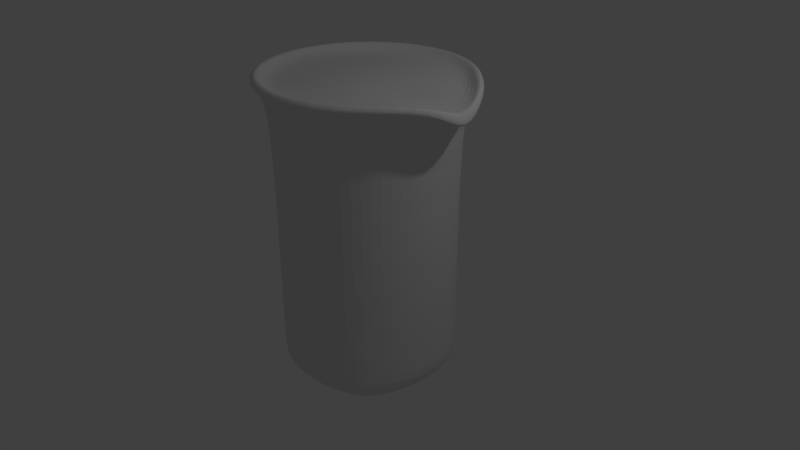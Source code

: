 # Source: SFG_Equipment_01.blend  (saved by Blender 2.79.0; exported with 4.5.12 LTS)
import bpy
from mathutils import Matrix  # noqa: F401  (used for matrix-valued properties, if any)

bpy.ops.wm.read_factory_settings(use_empty=True)
scene = bpy.context.scene
scene.name = 'Scene'

# ---- collections
col_collection_1 = bpy.data.collections.new('Collection 1'); scene.collection.children.link(col_collection_1)

# ---- materials (node trees are filled in below, after node groups)
mat_material = bpy.data.materials.new('Material')
mat_material.alpha_threshold = 0.0
mat_material.use_transparent_shadow = False
mat_material.roughness = 0.5
mat_material.line_color = (0.0, 0.0, 0.0, 1.0)

# ---- material node trees

# ---- world
world_world = bpy.data.worlds.new('World'); scene.world = world_world
world_world.color = (0.05088, 0.05088, 0.05088)
world_world.use_sun_shadow = False
world_world.sun_shadow_jitter_overblur = 0.0
world_world.cycles.sampling_method = 'MANUAL'

# ---- cameras
cam_camera = bpy.data.cameras.new('Camera')
cam_camera.clip_end = 100.0
cam_camera.lens = 35.0
cam_camera.sensor_width = 32.0
cam_camera.sensor_height = 18.0
cam_camera.ortho_scale = 7.314
cam_camera.dof.focus_distance = 0.0
cam_camera.dof.aperture_fstop = 128.0

# ---- lights
light_lamp = bpy.data.lights.new('Lamp', 'POINT')
light_lamp.transmission_factor = 0.0
light_lamp.cutoff_distance = 30.0
light_lamp.energy = 100.0
light_lamp.shadow_buffer_clip_start = 1.001
light_lamp.shadow_soft_size = 0.1
light_lamp.shadow_maximum_resolution = 0.006
light_lamp.use_absolute_resolution = True

# ---- meshes
me_cube = bpy.data.meshes.new('Cube')
me_cube.from_pydata([(0.8221, 0.8221, -1.501), (0.8221, -0.8221, -1.501), (-0.8221, -0.8221, -1.501), (-0.8221, 0.8221, -1.501), (0.8501, 0.8423, 2.3), (0.8501, -0.8426, 2.3), (-0.8348, -0.8426, 2.3), (-0.8348, 0.8423, 2.3), (1.163, 1.565e-07, -1.501), (8.941e-08, 1.163, -1.501), (0.8221, 0.8221, -0.5013), (8.941e-08, -1.163, -1.501), (0.8221, -0.8221, -0.5013), (-1.163, 1.565e-07, -1.501), (-0.8221, -0.8221, -0.5013), (-0.8221, 0.8221, -0.5013), (1.451, -0.0001243, 2.236), (0.00767, 1.191, 2.3), (0.007669, -1.192, 2.3), (-1.184, -0.0001236, 2.3), (2.833e-07, 1.163, -0.5013), (-1.163, 2.423e-07, -0.5013), (-3.727e-07, -1.163, -0.5013), (1.163, -4.137e-07, -0.5013), (-1.49e-07, -1.788e-07, 2.32), (5.96e-08, 1.192e-07, -1.501), (1.074, -0.4449, -1.501), (-0.4449, 1.074, -1.501), (0.8221, 0.8221, -0.001315), (-0.4449, -1.074, -1.501), (0.8221, -0.8221, -0.001315), (-1.074, 0.4449, -1.501), (-0.8221, -0.8221, -0.001315), (-0.8221, 0.8221, -0.001315), (1.441, -0.2674, 2.3), (-0.4483, 1.101, 2.3), (-0.4483, -1.101, 2.3), (-1.093, 0.4558, 2.3), (1.074, 0.4449, -1.501), (0.4449, 1.074, -1.501), (0.8221, 0.8221, -1.001), (0.4449, -1.074, -1.501), (0.8221, -0.8221, -1.001), (-1.074, -0.4449, -1.501), (-0.8221, -0.8221, -1.001), (-0.8221, 0.8221, -1.001), (1.441, 0.2523, 2.3), (0.4636, 1.101, 2.3), (0.4636, -1.101, 2.3), (-1.093, -0.4561, 2.3), (-0.4449, 1.074, -0.5013), (0.4449, 1.074, -0.5013), (4.07e-07, 1.163, -0.001315), (2.636e-07, 1.163, -1.001), (-1.074, 0.4449, -0.5013), (-1.074, -0.4449, -0.5013), (-1.163, 2.636e-07, -1.001), (-1.163, 3.064e-07, -0.001315), (-0.4449, -1.074, -0.5013), (0.4449, -1.074, -0.5013), (-1.891e-07, -1.163, -1.001), (-5.262e-07, -1.163, -0.001315), (1.074, -0.4449, -0.5013), (1.074, 0.4449, -0.5013), (1.163, -1.891e-07, -1.001), (1.163, -6.268e-07, -0.001315), (-3.427e-07, -0.5, 2.32), (4.47e-08, 0.5, 2.32), (0.5, -3.576e-07, 2.236), (-0.5, 0.0, 2.32), (-0.5, 2.086e-07, -1.501), (0.5, 2.98e-08, -1.501), (1.192e-07, 0.5, -1.501), (2.98e-08, -0.5, -1.501), (0.5, -0.5, -1.501), (0.5, 0.5, -1.501), (-0.5, 0.5, -1.501), (-0.5, 0.5, 2.32), (0.5, 0.5, 2.32), (0.5, -0.5, 2.32), (1.074, 0.4449, -0.001315), (1.074, 0.4449, -1.001), (1.074, -0.4449, -1.001), (0.4449, -1.074, -0.001315), (0.4449, -1.074, -1.001), (-0.4449, -1.074, -1.001), (-1.074, -0.4449, -0.001315), (-1.074, -0.4449, -1.001), (-1.074, 0.4449, -1.001), (0.4449, 1.074, -1.001), (0.4449, 1.074, -0.001315), (-0.4449, 1.074, -0.001315), (-0.4449, 1.074, -1.001), (-1.074, 0.4449, -0.001315), (-0.4449, -1.074, -0.001315), (1.074, -0.4449, -0.001315), (-0.5, -0.5, 2.32), (-0.5, -0.5, -1.501), (0.8221, 0.8221, 2.207), (0.8221, -0.8221, 2.207), (-0.8221, -0.8221, 2.207), (-0.8221, 0.8221, 2.207), (2.759e-07, 1.163, 2.207), (-1.163, 1.82e-07, 2.207), (-4.752e-07, -1.163, 2.207), (1.163, -5.691e-07, 2.207), (1.074, 0.4449, 2.207), (0.4449, -1.074, 2.207), (-1.074, -0.4449, 2.207), (0.4449, 1.074, 2.207), (-0.4449, 1.074, 2.207), (-1.074, 0.4449, 2.207), (-0.4449, -1.074, 2.207), (1.074, -0.4449, 2.207), (0.9827, 0.9867, 2.337), (0.9827, -0.9865, 2.337), (-0.9905, -0.9865, 2.337), (-0.9905, 0.9867, 2.337), (-0.003895, 1.395, 2.337), (0.53, 1.289, 2.337), (-0.5378, 1.289, 2.337), (-1.399, 5.805e-05, 2.337), (-0.003896, -1.395, 2.337), (1.601, 5.716e-05, 2.007), (1.494, 0.4059, 2.337), (0.53, -1.289, 2.337), (-1.293, -0.5339, 2.337), (-1.293, 0.534, 2.337), (-0.5378, -1.289, 2.337), (1.494, -0.4151, 2.337), (0.9689, 0.9709, 2.4), (0.9689, -0.9709, 2.4), (-0.9728, -0.9709, 2.4), (-0.9728, 0.9709, 2.4), (-0.001947, 1.373, 2.4), (0.5235, 1.269, 2.4), (-0.5274, 1.269, 2.4), (-1.375, 2.914e-05, 2.4), (-0.001948, -1.373, 2.4), (1.619, 2.827e-05, 2.072), (1.56, 0.3461, 2.4), (0.5235, -1.268, 2.4), (-1.27, -0.5254, 2.4), (-1.27, 0.5255, 2.4), (-0.5274, -1.268, 2.4), (1.56, -0.3591, 2.4), (0.9203, 0.9181, 2.452), (0.9203, -0.9182, 2.452), (-0.916, -0.9182, 2.452), (-0.916, 0.9181, 2.452), (0.002169, 1.298, 2.452), (0.4991, 1.2, 2.452), (-0.4947, 1.2, 2.452), (-1.296, -3.621e-05, 2.452), (0.002168, -1.298, 2.452), (1.554, -3.703e-05, 2.253), (1.518, 0.303, 2.452), (0.4991, -1.2, 2.452), (-1.197, -0.4969, 2.452), (-1.197, 0.4969, 2.452), (-0.4947, -1.2, 2.452), (1.518, -0.3172, 2.452)], [], [(97, 29, 2, 43), (96, 49, 6, 36), (161, 34, 5, 147), (160, 36, 6, 148), (159, 37, 7, 149), (92, 27, 3, 45), (91, 50, 15, 33), (90, 51, 20, 52), (89, 39, 9, 53), (88, 54, 15, 45), (87, 55, 21, 56), (158, 49, 19, 153), (85, 58, 14, 44), (84, 59, 22, 60), (157, 48, 18, 154), (82, 62, 12, 42), (81, 63, 23, 64), (156, 46, 16, 155), (79, 66, 18, 48), (78, 67, 24, 68), (77, 37, 19, 69), (76, 70, 13, 31), (75, 71, 25, 72), (74, 41, 11, 73), (71, 74, 73, 25), (8, 26, 74, 71), (26, 1, 41, 74), (39, 75, 72, 9), (0, 38, 75, 39), (38, 8, 71, 75), (27, 76, 31, 3), (9, 72, 76, 27), (72, 25, 70, 76), (67, 77, 69, 24), (17, 35, 77, 67), (35, 7, 37, 77), (46, 78, 68, 16), (4, 47, 78, 46), (47, 17, 67, 78), (34, 79, 48, 5), (16, 68, 79, 34), (68, 24, 66, 79), (63, 80, 65, 23), (10, 28, 80, 63), (146, 4, 46, 156), (38, 81, 64, 8), (0, 40, 81, 38), (40, 10, 63, 81), (26, 82, 42, 1), (8, 64, 82, 26), (64, 23, 62, 82), (59, 83, 61, 22), (12, 30, 83, 59), (147, 5, 48, 157), (41, 84, 60, 11), (1, 42, 84, 41), (42, 12, 59, 84), (29, 85, 44, 2), (11, 60, 85, 29), (60, 22, 58, 85), (55, 86, 57, 21), (14, 32, 86, 55), (148, 6, 49, 158), (43, 87, 56, 13), (2, 44, 87, 43), (44, 14, 55, 87), (31, 88, 45, 3), (13, 56, 88, 31), (56, 21, 54, 88), (51, 89, 53, 20), (10, 40, 89, 51), (40, 0, 39, 89), (109, 90, 52, 102), (98, 28, 90, 109), (28, 10, 51, 90), (110, 91, 33, 101), (102, 52, 91, 110), (52, 20, 50, 91), (50, 92, 45, 15), (20, 53, 92, 50), (53, 9, 27, 92), (54, 93, 33, 15), (21, 57, 93, 54), (153, 19, 37, 159), (58, 94, 32, 14), (22, 61, 94, 58), (154, 18, 36, 160), (62, 95, 30, 12), (23, 65, 95, 62), (155, 16, 34, 161), (66, 96, 36, 18), (24, 69, 96, 66), (69, 19, 49, 96), (70, 97, 43, 13), (25, 73, 97, 70), (73, 11, 29, 97), (65, 105, 113, 95), (61, 104, 112, 94), (57, 103, 111, 93), (118, 102, 110, 120), (120, 110, 101, 117), (114, 98, 109, 119), (119, 109, 102, 118), (32, 100, 108, 86), (30, 99, 107, 83), (28, 98, 106, 80), (80, 106, 105, 65), (83, 107, 104, 61), (86, 108, 103, 57), (93, 111, 101, 33), (94, 112, 100, 32), (95, 113, 99, 30), (135, 119, 118, 134), (130, 114, 119, 135), (136, 120, 117, 133), (134, 118, 120, 136), (105, 123, 129, 113), (104, 122, 128, 112), (103, 121, 127, 111), (100, 116, 126, 108), (99, 115, 125, 107), (98, 114, 124, 106), (106, 124, 123, 105), (107, 125, 122, 104), (108, 126, 121, 103), (111, 127, 117, 101), (112, 128, 116, 100), (113, 129, 115, 99), (150, 134, 136, 152), (152, 136, 133, 149), (146, 130, 135, 151), (151, 135, 134, 150), (123, 139, 145, 129), (122, 138, 144, 128), (121, 137, 143, 127), (116, 132, 142, 126), (115, 131, 141, 125), (114, 130, 140, 124), (124, 140, 139, 123), (125, 141, 138, 122), (126, 142, 137, 121), (127, 143, 133, 117), (128, 144, 132, 116), (129, 145, 131, 115), (47, 151, 150, 17), (4, 146, 151, 47), (35, 152, 149, 7), (17, 150, 152, 35), (139, 155, 161, 145), (138, 154, 160, 144), (137, 153, 159, 143), (132, 148, 158, 142), (131, 147, 157, 141), (130, 146, 156, 140), (140, 156, 155, 139), (141, 157, 154, 138), (142, 158, 153, 137), (143, 159, 149, 133), (144, 160, 148, 132), (145, 161, 147, 131)])
me_cube.materials.append(mat_material)
me_cube.use_remesh_preserve_volume = False
me_cube.use_remesh_preserve_attributes = False
me_cube.use_mirror_vertex_groups = False
me_cube.update()

# ---- objects
ob_cube = bpy.data.objects.new('Cube', me_cube)
ob_lamp = bpy.data.objects.new('Lamp', light_lamp)
ob_camera = bpy.data.objects.new('Camera', cam_camera)

# ---- transforms, parenting, visibility, modifiers, constraints
ob_cube.location = (0.0, 0.0, 0.0)
ob_cube.lock_rotations_4d = False
ob_cube.empty_display_type = 'ARROWS'
ob_cube.lineart.crease_threshold = 0.0
_m = ob_cube.modifiers.new('Subsurf', 'SUBSURF')
_m.uv_smooth = 'PRESERVE_CORNERS'
_m.quality = 2
_m.show_only_control_edges = False
ob_lamp.location = (4.076, 1.005, 5.904)
ob_lamp.rotation_euler = (0.6503, 0.05522, 1.866)
ob_lamp.lock_rotations_4d = False
ob_lamp.empty_display_type = 'ARROWS'
ob_lamp.color = (0.0, 0.0, 0.0, 0.0)
ob_lamp.lineart.crease_threshold = 0.0
ob_camera.location = (7.481, -6.508, 5.344)
ob_camera.rotation_euler = (1.109, 0.0, 0.8149)
ob_camera.lock_rotations_4d = False
ob_camera.empty_display_type = 'ARROWS'
ob_camera.color = (0.0, 0.0, 0.0, 0.0)
ob_camera.display_type = 'WIRE'
ob_camera.lineart.crease_threshold = 0.0

# ---- collection membership
col_collection_1.objects.link(ob_cube)
col_collection_1.objects.link(ob_lamp)
col_collection_1.objects.link(ob_camera)

# ---- scene / render settings (as saved in the file)
scene.camera = ob_camera
scene.frame_start = 1; scene.frame_end = 250; scene.frame_set(1)
scene.render.engine = 'BLENDER_EEVEE_NEXT'
scene.render.resolution_percentage = 50
scene.render.dither_intensity = 0.0
scene.cycles.use_denoising = False
scene.cycles.samples = 128
scene.cycles.sampling_pattern = 'TABULATED_SOBOL'
scene.cycles.use_adaptive_sampling = False
scene.cycles.use_light_tree = False
scene.cycles.blur_glossy = 0.0
scene.cycles.sample_clamp_indirect = 0.0
scene.view_settings.view_transform = 'Standard'
bpy.context.view_layer.update()

